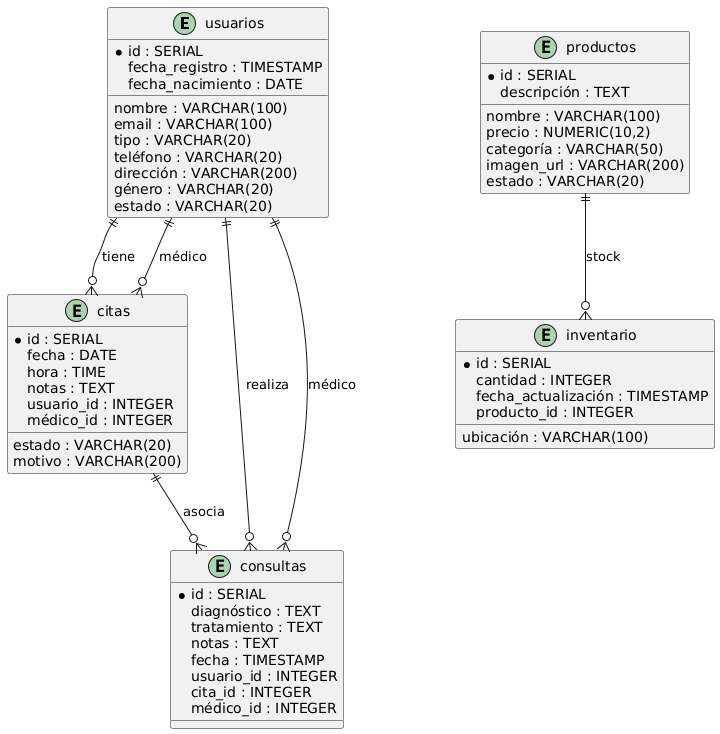

The diagram above was rendered by PlantUML. Its source (embedded in the PNG):
@startuml
entity "usuarios" {
  *id : SERIAL
  nombre : VARCHAR(100)
  email : VARCHAR(100)
  tipo : VARCHAR(20)
  teléfono : VARCHAR(20)
  fecha_registro : TIMESTAMP
  fecha_nacimiento : DATE
  dirección : VARCHAR(200)
  género : VARCHAR(20)
  estado : VARCHAR(20)
}

entity "productos" {
  *id : SERIAL
  nombre : VARCHAR(100)
  descripción : TEXT
  precio : NUMERIC(10,2)
  categoría : VARCHAR(50)
  imagen_url : VARCHAR(200)
  estado : VARCHAR(20)
}

entity "inventario" {
  *id : SERIAL
  cantidad : INTEGER
  fecha_actualización : TIMESTAMP
  ubicación : VARCHAR(100)
  producto_id : INTEGER
}

entity "citas" {
  *id : SERIAL
  fecha : DATE
  hora : TIME
  estado : VARCHAR(20)
  motivo : VARCHAR(200)
  notas : TEXT
  usuario_id : INTEGER
  médico_id : INTEGER
}

entity "consultas" {
  *id : SERIAL
  diagnóstico : TEXT
  tratamiento : TEXT
  notas : TEXT
  fecha : TIMESTAMP
  usuario_id : INTEGER
  cita_id : INTEGER
  médico_id : INTEGER
}

usuarios ||--o{ citas : "tiene"
usuarios ||--o{ consultas : "realiza"
usuarios ||--o{ citas : "médico"
usuarios ||--o{ consultas : "médico"
productos ||--o{ inventario : "stock"
citas ||--o{ consultas : "asocia"
@enduml